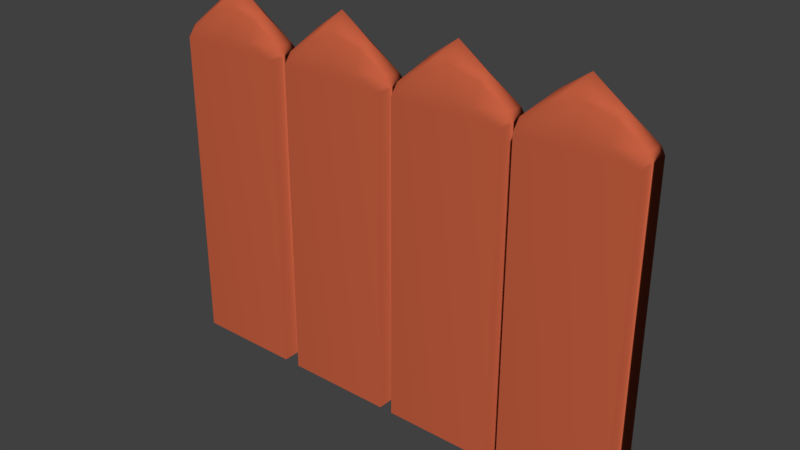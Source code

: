 # Source: fence.blend  (saved by Blender 2.78.0; exported with 4.5.12 LTS)
import bpy
from mathutils import Matrix  # noqa: F401  (used for matrix-valued properties, if any)

bpy.ops.wm.read_factory_settings(use_empty=True)
scene = bpy.context.scene
scene.name = 'Scene'

# ---- collections
col_collection_1 = bpy.data.collections.new('Collection 1'); scene.collection.children.link(col_collection_1)

# ---- materials (node trees are filled in below, after node groups)
mat_wood = bpy.data.materials.new('Wood')
mat_wood.alpha_threshold = 0.0
mat_wood.use_transparent_shadow = False
mat_wood.diffuse_color = (0.5596, 0.1144, 0.05215, 1.0)
mat_wood.roughness = 0.5

# ---- material node trees

# ---- world
world_world = bpy.data.worlds.new('World'); scene.world = world_world
world_world.color = (0.05088, 0.05088, 0.05088)
world_world.use_sun_shadow = False
world_world.sun_shadow_jitter_overblur = 0.0
world_world.cycles.sampling_method = 'MANUAL'

# ---- meshes
me_cube_005 = bpy.data.meshes.new('Cube.005')
me_cube_005.from_pydata([(-1.0, -1.0, -1.0), (-1.0, -1.0, 1.0), (-1.0, 1.0, -1.0), (-1.0, 1.0, 1.0), (1.0, -1.0, -1.0), (1.0, -1.0, 1.0), (1.0, 1.0, -1.0), (1.0, 1.0, 1.0), (-1.05, -3.338, -8.068), (-1.05, -3.213, 6.227), (-1.05, -0.05515, -8.068), (-1.05, -0.18, 6.227), (-0.5682, -3.338, -8.068), (-0.5682, -3.213, 6.227), (-0.5682, -0.05515, -8.068), (-0.5682, -0.18, 6.227), (-1.05, -1.697, 6.705), (-0.8092, -0.2997, 6.705), (-0.5682, -1.697, 6.705), (-0.8092, -3.094, 6.705), (-0.8092, -1.697, 8.772), (-1.05, -0.8759, 6.705), (-0.6887, -0.2997, 6.705), (-0.5682, -2.517, 6.705), (-0.9297, -3.094, 6.705), (-1.05, -2.517, 6.705), (-0.9297, -0.2997, 6.705), (-0.5682, -0.8759, 6.705), (-0.6887, -3.094, 6.705), (-0.8092, -2.517, 7.886), (-0.8092, -0.8759, 7.886), (-0.6887, -1.697, 7.886), (-0.9297, -1.697, 7.886), (-0.9297, -0.8759, 7.526), (-0.6887, -0.8759, 7.526), (-0.6887, -2.517, 7.526), (-0.9297, -2.517, 7.526), (-0.4905, -3.338, -8.068), (-0.4905, -3.213, 6.227), (-0.4905, -0.05515, -8.068), (-0.4905, -0.18, 6.227), (-0.008377, -3.338, -8.068), (-0.008377, -3.213, 6.227), (-0.008376, -0.05515, -8.068), (-0.008376, -0.18, 6.227), (-0.4905, -1.697, 6.705), (-0.2494, -0.2997, 6.705), (-0.008376, -1.697, 6.705), (-0.2494, -3.094, 6.705), (-0.2494, -1.697, 8.772), (-0.4905, -0.8759, 6.705), (-0.1289, -0.2997, 6.705), (-0.008376, -2.517, 6.705), (-0.3699, -3.094, 6.705), (-0.4905, -2.517, 6.705), (-0.3699, -0.2997, 6.705), (-0.008376, -0.8759, 6.705), (-0.1289, -3.094, 6.705), (-0.2494, -2.517, 7.886), (-0.2494, -0.8759, 7.886), (-0.1289, -1.697, 7.886), (-0.3699, -1.697, 7.886), (-0.3699, -0.8759, 7.526), (-0.1289, -0.8759, 7.526), (-0.1289, -2.517, 7.526), (-0.3699, -2.517, 7.526), (0.5836, -3.338, -8.068), (0.5836, -3.213, 6.227), (0.5836, -0.05515, -8.068), (0.5836, -0.18, 6.227), (1.066, -3.338, -8.068), (1.066, -3.213, 6.227), (1.066, -0.05515, -8.068), (1.066, -0.18, 6.227), (0.5836, -1.697, 6.705), (0.8247, -0.2997, 6.705), (1.066, -1.697, 6.705), (0.8247, -3.094, 6.705), (0.8247, -1.697, 8.772), (0.5836, -0.8759, 6.705), (0.9452, -0.2997, 6.705), (1.066, -2.517, 6.705), (0.7041, -3.094, 6.705), (0.5836, -2.517, 6.705), (0.7041, -0.2997, 6.705), (1.066, -0.8759, 6.705), (0.9452, -3.094, 6.705), (0.8247, -2.517, 7.886), (0.8247, -0.8759, 7.886), (0.9452, -1.697, 7.886), (0.7041, -1.697, 7.886), (0.7041, -0.8759, 7.526), (0.9452, -0.8759, 7.526), (0.9452, -2.517, 7.526), (0.7041, -2.517, 7.526), (0.051, -3.338, -8.068), (0.051, -3.213, 6.227), (0.051, -0.05515, -8.068), (0.051, -0.18, 6.227), (0.5331, -3.338, -8.068), (0.5331, -3.213, 6.227), (0.5331, -0.05515, -8.068), (0.5331, -0.18, 6.227), (0.051, -1.697, 6.705), (0.292, -0.2997, 6.705), (0.5331, -1.697, 6.705), (0.292, -3.094, 6.705), (0.292, -1.697, 8.772), (0.051, -0.8759, 6.705), (0.4126, -0.2997, 6.705), (0.5331, -2.517, 6.705), (0.1715, -3.094, 6.705), (0.051, -2.517, 6.705), (0.1715, -0.2997, 6.705), (0.5331, -0.8759, 6.705), (0.4126, -3.094, 6.705), (0.292, -2.517, 7.886), (0.292, -0.8759, 7.886), (0.4126, -1.697, 7.886), (0.1715, -1.697, 7.886), (0.1715, -0.8759, 7.526), (0.4126, -0.8759, 7.526), (0.4126, -2.517, 7.526), (0.1715, -2.517, 7.526)], [], [(2, 3, 7, 6), (4, 5, 1, 0), (2, 6, 4, 0), (7, 3, 1, 5), (8, 9, 25, 16, 21, 11, 10), (10, 11, 26, 17, 22, 15, 14), (14, 15, 27, 18, 23, 13, 12), (12, 13, 28, 19, 24, 9, 8), (36, 25, 9, 24), (35, 29, 19, 28), (34, 30, 20, 31), (33, 21, 16, 32), (30, 33, 32, 20), (17, 26, 33, 30), (26, 11, 21, 33), (27, 34, 31, 18), (15, 22, 34, 27), (22, 17, 30, 34), (23, 35, 28, 13), (18, 31, 35, 23), (31, 20, 29, 35), (29, 36, 24, 19), (20, 32, 36, 29), (32, 16, 25, 36), (37, 38, 54, 45, 50, 40, 39), (39, 40, 55, 46, 51, 44, 43), (43, 44, 56, 47, 52, 42, 41), (41, 42, 57, 48, 53, 38, 37), (65, 54, 38, 53), (64, 58, 48, 57), (63, 59, 49, 60), (62, 50, 45, 61), (59, 62, 61, 49), (46, 55, 62, 59), (55, 40, 50, 62), (56, 63, 60, 47), (44, 51, 63, 56), (51, 46, 59, 63), (52, 64, 57, 42), (47, 60, 64, 52), (60, 49, 58, 64), (58, 65, 53, 48), (49, 61, 65, 58), (61, 45, 54, 65), (66, 67, 83, 74, 79, 69, 68), (68, 69, 84, 75, 80, 73, 72), (72, 73, 85, 76, 81, 71, 70), (70, 71, 86, 77, 82, 67, 66), (94, 83, 67, 82), (93, 87, 77, 86), (92, 88, 78, 89), (91, 79, 74, 90), (88, 91, 90, 78), (75, 84, 91, 88), (84, 69, 79, 91), (85, 92, 89, 76), (73, 80, 92, 85), (80, 75, 88, 92), (81, 93, 86, 71), (76, 89, 93, 81), (89, 78, 87, 93), (87, 94, 82, 77), (78, 90, 94, 87), (90, 74, 83, 94), (95, 96, 112, 103, 108, 98, 97), (97, 98, 113, 104, 109, 102, 101), (101, 102, 114, 105, 110, 100, 99), (99, 100, 115, 106, 111, 96, 95), (123, 112, 96, 111), (122, 116, 106, 115), (121, 117, 107, 118), (120, 108, 103, 119), (117, 120, 119, 107), (104, 113, 120, 117), (113, 98, 108, 120), (114, 121, 118, 105), (102, 109, 121, 114), (109, 104, 117, 121), (110, 122, 115, 100), (105, 118, 122, 110), (118, 107, 116, 122), (116, 123, 111, 106), (107, 119, 123, 116), (119, 103, 112, 123)])
me_cube_005.polygons.foreach_set('use_smooth', [0, 0, 0, 0, 1, 1, 1, 1, 1, 1, 1, 1, 1, 1, 1, 1, 1, 1, 1, 1, 1, 1, 1, 1, 1, 1, 1, 1, 1, 1, 1, 1, 1, 1, 1, 1, 1, 1, 1, 1, 1, 1, 1, 1, 1, 1, 1, 1, 1, 1, 1, 1, 1, 1, 1, 1, 1, 1, 1, 1, 1, 1, 1, 1, 1, 1, 1, 1, 1, 1, 1, 1, 1, 1, 1, 1, 1, 1, 1, 1, 1, 1, 1, 1])
_uv = me_cube_005.uv_layers.new(name='UVMap')
_uv.uv.foreach_set('vector', [0.5303, 0.1397, 0.574, 0.1397, 0.574, 0.8514, 0.5303, 0.8514, 0.4866, 0.8514, 0.4429, 0.8514, 0.4429, 0.1397, 0.4866, 0.1397, 0.5303, 0.1397, 0.5303, 0.8514, 0.4866, 0.8514, 0.4866, 0.1397, 0.574, 0.8514, 0.574, 0.1397, 0.6177, 0.1397, 0.6177, 0.8514, 0.9376, 0.06896, 0.9382, 0.4055, 0.9324, 0.4166, 0.9257, 0.4164, 0.9189, 0.4163, 0.9132, 0.4049, 0.9132, 0.06828, 0.03956, 0.09038, 0.3756, 0.09037, 0.3872, 0.1133, 0.3873, 0.1592, 0.3872, 0.1593, 0.3756, 0.1822, 0.03956, 0.1822, 0.9093, 0.06828, 0.9093, 0.4049, 0.9036, 0.4163, 0.8968, 0.4164, 0.8901, 0.4166, 0.8843, 0.4055, 0.8851, 0.06896, 0.04023, 0.1838, 0.3763, 0.1939, 0.3879, 0.2153, 0.3881, 0.2612, 0.388, 0.2612, 0.3765, 0.2858, 0.04043, 0.2913, 0.7866, 0.5463, 0.7619, 0.5736, 0.7152, 0.5571, 0.7424, 0.5451, 0.7866, 0.5324, 0.7948, 0.5394, 0.7426, 0.5394, 0.7424, 0.5336, 0.8298, 0.5324, 0.8217, 0.5394, 0.8082, 0.5394, 0.8082, 0.5299, 0.8298, 0.5463, 0.8545, 0.5736, 0.8082, 0.5988, 0.8082, 0.5489, 0.8217, 0.5394, 0.8298, 0.5463, 0.8082, 0.5489, 0.8082, 0.5394, 0.8738, 0.5394, 0.874, 0.5451, 0.8298, 0.5463, 0.8217, 0.5394, 0.874, 0.5451, 0.9012, 0.5571, 0.8545, 0.5736, 0.8298, 0.5463, 0.8545, 0.5051, 0.8298, 0.5324, 0.8082, 0.5299, 0.8082, 0.4799, 0.9012, 0.5216, 0.874, 0.5336, 0.8298, 0.5324, 0.8545, 0.5051, 0.874, 0.5336, 0.8738, 0.5394, 0.8217, 0.5394, 0.8298, 0.5324, 0.7619, 0.5051, 0.7866, 0.5324, 0.7424, 0.5336, 0.7152, 0.5216, 0.8082, 0.4799, 0.8082, 0.5299, 0.7866, 0.5324, 0.7619, 0.5051, 0.8082, 0.5299, 0.8082, 0.5394, 0.7948, 0.5394, 0.7866, 0.5324, 0.7948, 0.5394, 0.7866, 0.5463, 0.7424, 0.5451, 0.7426, 0.5394, 0.8082, 0.5394, 0.8082, 0.5489, 0.7866, 0.5463, 0.7948, 0.5394, 0.8082, 0.5489, 0.8082, 0.5988, 0.7619, 0.5736, 0.7866, 0.5463, 0.7518, 0.06824, 0.7524, 0.4048, 0.7466, 0.4159, 0.7399, 0.4157, 0.7331, 0.4156, 0.7274, 0.4042, 0.7274, 0.06757, 0.03987, 0.7128, 0.3759, 0.7128, 0.3875, 0.7357, 0.3876, 0.7816, 0.3875, 0.7816, 0.3759, 0.8046, 0.03987, 0.8046, 0.7235, 0.06757, 0.7235, 0.4042, 0.7178, 0.4156, 0.711, 0.4157, 0.7043, 0.4159, 0.6985, 0.4048, 0.6993, 0.06824, 0.04054, 0.8062, 0.3766, 0.8163, 0.3882, 0.8376, 0.3884, 0.8835, 0.3883, 0.8836, 0.3768, 0.9082, 0.04074, 0.9136, 0.7866, 0.6654, 0.7619, 0.6926, 0.7152, 0.6762, 0.7424, 0.6641, 0.7866, 0.6515, 0.7948, 0.6584, 0.7426, 0.6584, 0.7424, 0.6527, 0.8298, 0.6515, 0.8217, 0.6584, 0.8082, 0.6584, 0.8082, 0.6489, 0.8298, 0.6654, 0.8545, 0.6926, 0.8082, 0.7179, 0.8082, 0.6679, 0.8217, 0.6584, 0.8298, 0.6654, 0.8082, 0.6679, 0.8082, 0.6584, 0.8738, 0.6584, 0.874, 0.6641, 0.8298, 0.6654, 0.8217, 0.6584, 0.874, 0.6641, 0.9012, 0.6762, 0.8545, 0.6926, 0.8298, 0.6654, 0.8545, 0.6242, 0.8298, 0.6515, 0.8082, 0.6489, 0.8082, 0.5989, 0.9012, 0.6406, 0.874, 0.6527, 0.8298, 0.6515, 0.8545, 0.6242, 0.874, 0.6527, 0.8738, 0.6584, 0.8217, 0.6584, 0.8298, 0.6515, 0.7619, 0.6242, 0.7866, 0.6515, 0.7424, 0.6527, 0.7152, 0.6406, 0.8082, 0.5989, 0.8082, 0.6489, 0.7866, 0.6515, 0.7619, 0.6242, 0.8082, 0.6489, 0.8082, 0.6584, 0.7948, 0.6584, 0.7866, 0.6515, 0.7948, 0.6584, 0.7866, 0.6654, 0.7424, 0.6641, 0.7426, 0.6584, 0.8082, 0.6584, 0.8082, 0.6679, 0.7866, 0.6654, 0.7948, 0.6584, 0.8082, 0.6679, 0.8082, 0.7179, 0.7619, 0.6926, 0.7866, 0.6654, 0.8136, 0.06896, 0.8141, 0.4055, 0.8084, 0.4166, 0.8016, 0.4164, 0.7949, 0.4163, 0.7892, 0.4049, 0.7892, 0.06828, 0.04058, 0.5016, 0.3767, 0.5016, 0.3882, 0.5245, 0.3883, 0.5705, 0.3882, 0.5705, 0.3767, 0.5934, 0.04058, 0.5934, 0.7852, 0.06828, 0.7852, 0.4049, 0.7795, 0.4163, 0.7728, 0.4164, 0.766, 0.4166, 0.7603, 0.4055, 0.7611, 0.06896, 0.03878, 0.595, 0.3748, 0.6051, 0.3864, 0.6265, 0.3866, 0.6724, 0.3865, 0.6724, 0.375, 0.697, 0.03898, 0.7025, 0.7866, 0.9058, 0.7619, 0.9331, 0.7152, 0.9167, 0.7424, 0.9046, 0.7866, 0.8919, 0.7948, 0.8989, 0.7426, 0.8989, 0.7424, 0.8932, 0.8298, 0.8919, 0.8217, 0.8989, 0.8082, 0.8989, 0.8082, 0.8894, 0.8298, 0.9058, 0.8545, 0.9331, 0.8082, 0.9584, 0.8082, 0.9084, 0.8217, 0.8989, 0.8298, 0.9058, 0.8082, 0.9084, 0.8082, 0.8989, 0.8738, 0.8989, 0.874, 0.9046, 0.8298, 0.9058, 0.8217, 0.8989, 0.874, 0.9046, 0.9012, 0.9167, 0.8545, 0.9331, 0.8298, 0.9058, 0.8545, 0.8647, 0.8298, 0.8919, 0.8082, 0.8894, 0.8082, 0.8394, 0.9012, 0.8811, 0.874, 0.8932, 0.8298, 0.8919, 0.8545, 0.8647, 0.874, 0.8932, 0.8738, 0.8989, 0.8217, 0.8989, 0.8298, 0.8919, 0.7619, 0.8647, 0.7866, 0.8919, 0.7424, 0.8932, 0.7152, 0.8811, 0.8082, 0.8394, 0.8082, 0.8894, 0.7866, 0.8919, 0.7619, 0.8647, 0.8082, 0.8894, 0.8082, 0.8989, 0.7948, 0.8989, 0.7866, 0.8919, 0.7948, 0.8989, 0.7866, 0.9058, 0.7424, 0.9046, 0.7426, 0.8989, 0.8082, 0.8989, 0.8082, 0.9084, 0.7866, 0.9058, 0.7948, 0.8989, 0.8082, 0.9084, 0.8082, 0.9584, 0.7619, 0.9331, 0.7866, 0.9058, 0.8756, 0.06896, 0.8762, 0.4055, 0.8704, 0.4166, 0.8636, 0.4164, 0.8569, 0.4163, 0.8512, 0.4049, 0.8512, 0.06828, 0.04058, 0.296, 0.3767, 0.296, 0.3882, 0.3189, 0.3883, 0.3649, 0.3882, 0.3649, 0.3767, 0.3878, 0.04058, 0.3878, 0.8472, 0.06828, 0.8472, 0.4049, 0.8415, 0.4163, 0.8348, 0.4164, 0.828, 0.4166, 0.8223, 0.4055, 0.8231, 0.06896, 0.04125, 0.3894, 0.3773, 0.3995, 0.3889, 0.4209, 0.3891, 0.4668, 0.389, 0.4668, 0.3775, 0.4914, 0.04145, 0.4969, 0.7866, 0.7845, 0.7619, 0.8117, 0.7152, 0.7953, 0.7424, 0.7832, 0.7866, 0.7705, 0.7948, 0.7775, 0.7426, 0.7775, 0.7424, 0.7718, 0.8298, 0.7705, 0.8217, 0.7775, 0.8082, 0.7775, 0.8082, 0.768, 0.8298, 0.7845, 0.8545, 0.8117, 0.8082, 0.837, 0.8082, 0.787, 0.8217, 0.7775, 0.8298, 0.7845, 0.8082, 0.787, 0.8082, 0.7775, 0.8738, 0.7775, 0.874, 0.7832, 0.8298, 0.7845, 0.8217, 0.7775, 0.874, 0.7832, 0.9012, 0.7953, 0.8545, 0.8117, 0.8298, 0.7845, 0.8545, 0.7433, 0.8298, 0.7705, 0.8082, 0.768, 0.8082, 0.718, 0.9012, 0.7597, 0.874, 0.7718, 0.8298, 0.7705, 0.8545, 0.7433, 0.874, 0.7718, 0.8738, 0.7775, 0.8217, 0.7775, 0.8298, 0.7705, 0.7619, 0.7433, 0.7866, 0.7705, 0.7424, 0.7718, 0.7152, 0.7597, 0.8082, 0.718, 0.8082, 0.768, 0.7866, 0.7705, 0.7619, 0.7433, 0.8082, 0.768, 0.8082, 0.7775, 0.7948, 0.7775, 0.7866, 0.7705, 0.7948, 0.7775, 0.7866, 0.7845, 0.7424, 0.7832, 0.7426, 0.7775, 0.8082, 0.7775, 0.8082, 0.787, 0.7866, 0.7845, 0.7948, 0.7775, 0.8082, 0.787, 0.8082, 0.837, 0.7619, 0.8117, 0.7866, 0.7845])
me_cube_005.materials.append(mat_wood)
me_cube_005.use_remesh_preserve_volume = False
me_cube_005.use_remesh_preserve_attributes = False
me_cube_005.use_mirror_vertex_groups = False
me_cube_005.update()

# ---- objects
ob_fence = bpy.data.objects.new('Fence', me_cube_005)

# ---- transforms, parenting, visibility, modifiers, constraints
ob_fence.location = (-0.4035, 0.1185, 1.128)
ob_fence.scale = (1.382, 0.06986, 0.1354)
ob_fence.lineart.crease_threshold = 0.0

# ---- collection membership
col_collection_1.objects.link(ob_fence)

# ---- scene / render settings (as saved in the file)
scene.frame_start = 1; scene.frame_end = 250; scene.frame_set(1)
scene.render.engine = 'BLENDER_EEVEE_NEXT'
scene.render.resolution_percentage = 50
scene.render.dither_intensity = 0.0
scene.cycles.use_denoising = False
scene.cycles.samples = 128
scene.cycles.sampling_pattern = 'TABULATED_SOBOL'
scene.cycles.light_sampling_threshold = 0.0
scene.cycles.use_adaptive_sampling = False
scene.cycles.use_light_tree = False
scene.cycles.blur_glossy = 0.0
scene.cycles.sample_clamp_indirect = 0.0
scene.view_settings.view_transform = 'Standard'
bpy.context.view_layer.update()

# ---- added for rendering (the .blend has no active camera and no usable light): camera, sun
cam_auto = bpy.data.cameras.new('AutoCamera')
cam_auto.lens = 50.0
cam_auto.sensor_width = 36.0
cam_auto.clip_end = 1000.0
ob_auto_camera = bpy.data.objects.new('AutoCamera', cam_auto)
scene.collection.objects.link(ob_auto_camera)
ob_auto_camera.location = (3.04879, -4.09308, 3.92865)
ob_auto_camera.rotation_euler = (1.09748, -7.21219e-08, 0.694738)
scene.camera = ob_auto_camera
light_auto_sun = bpy.data.lights.new('AutoSun', 'SUN')
light_auto_sun.energy = 3.0
light_auto_sun.angle = 0.0523599
ob_auto_sun = bpy.data.objects.new('AutoSun', light_auto_sun)
scene.collection.objects.link(ob_auto_sun)
ob_auto_sun.rotation_euler = (0.872665, 0.174533, 0.523599)
bpy.context.view_layer.update()
